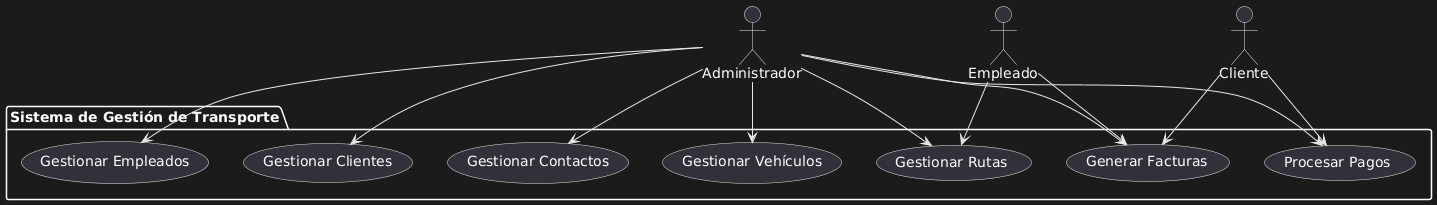

The diagram above was rendered by PlantUML. Its source (embedded in the PNG):
@startuml
actor Administrador
actor Empleado
actor Cliente

package "Sistema de Gestión de Transporte" {
    usecase "Gestionar Empleados" as UC1
    usecase "Gestionar Clientes" as UC2
    usecase "Gestionar Contactos" as UC3
    usecase "Gestionar Vehículos" as UC4
    usecase "Gestionar Rutas" as UC5
    usecase "Generar Facturas" as UC6
    usecase "Procesar Pagos" as UC7
}

Administrador --> UC1
Administrador --> UC2
Administrador --> UC3
Administrador --> UC4
Administrador --> UC5
Administrador --> UC6
Administrador --> UC7

Empleado --> UC5
Empleado --> UC6

Cliente --> UC6
Cliente --> UC7
@enduml